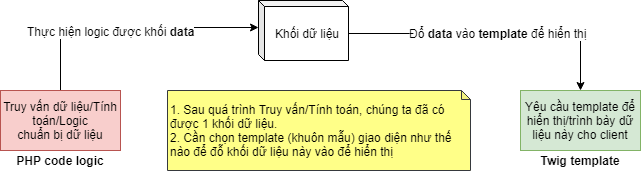

The diagram above was exported from draw.io. Its source (the exported page's mxGraphModel, read from the mxfile embedded in the PNG):
<mxGraphModel dx="1332" dy="755" grid="1" gridSize="10" guides="1" tooltips="1" connect="1" arrows="1" fold="1" page="1" pageScale="1" pageWidth="827" pageHeight="1169" math="0" shadow="0">
  <root>
    <mxCell id="0" />
    <mxCell id="1" parent="0" />
    <mxCell id="5rK9fgOWOFQwBbyoYWzj-9" style="edgeStyle=orthogonalEdgeStyle;rounded=0;orthogonalLoop=1;jettySize=auto;html=1;exitX=0.5;exitY=0;exitDx=0;exitDy=0;entryX=0;entryY=0;entryDx=0;entryDy=27;entryPerimeter=0;" parent="1" source="5rK9fgOWOFQwBbyoYWzj-1" target="5rK9fgOWOFQwBbyoYWzj-8" edge="1">
      <mxGeometry relative="1" as="geometry" />
    </mxCell>
    <mxCell id="5rK9fgOWOFQwBbyoYWzj-15" value="Thực hiện&amp;nbsp;logic được khối&amp;nbsp;&lt;b&gt;data&lt;/b&gt;" style="text;html=1;resizable=0;points=[];align=center;verticalAlign=middle;labelBackgroundColor=#ffffff;" parent="5rK9fgOWOFQwBbyoYWzj-9" vertex="1" connectable="0">
      <mxGeometry x="0.1264" y="-2" relative="1" as="geometry">
        <mxPoint x="-34" y="1" as="offset" />
      </mxGeometry>
    </mxCell>
    <mxCell id="5rK9fgOWOFQwBbyoYWzj-14" style="edgeStyle=orthogonalEdgeStyle;rounded=0;orthogonalLoop=1;jettySize=auto;html=1;exitX=0;exitY=0;exitDx=90;exitDy=33;exitPerimeter=0;entryX=0.5;entryY=0;entryDx=0;entryDy=0;" parent="1" source="5rK9fgOWOFQwBbyoYWzj-8" target="5rK9fgOWOFQwBbyoYWzj-2" edge="1">
      <mxGeometry relative="1" as="geometry" />
    </mxCell>
    <mxCell id="5rK9fgOWOFQwBbyoYWzj-16" value="Đổ &lt;b&gt;data &lt;/b&gt;vào&amp;nbsp;&lt;b&gt;template &lt;/b&gt;để hiển&amp;nbsp;thị" style="text;html=1;resizable=0;points=[];align=center;verticalAlign=middle;labelBackgroundColor=#ffffff;" parent="5rK9fgOWOFQwBbyoYWzj-14" vertex="1" connectable="0">
      <mxGeometry x="0.0311" y="1" relative="1" as="geometry">
        <mxPoint as="offset" />
      </mxGeometry>
    </mxCell>
    <mxCell id="5rK9fgOWOFQwBbyoYWzj-8" value="Khối dữ liệu" style="shape=cube;whiteSpace=wrap;html=1;boundedLbl=1;backgroundOutline=1;darkOpacity=0.05;darkOpacity2=0.1;size=6;" parent="1" vertex="1">
      <mxGeometry x="368" y="60" width="90" height="60" as="geometry" />
    </mxCell>
    <mxCell id="5rK9fgOWOFQwBbyoYWzj-11" value="1. Sau quá trình Truy vấn/Tính toán, chúng ta đã có được 1 khối dữ liệu.&lt;br&gt;2. Cần chọn template (khuôn mẫu) giao diện như thế nào để đỗ khối&amp;nbsp;dữ liệu&amp;nbsp;này&amp;nbsp;vào để hiển&amp;nbsp;thị&lt;br&gt;" style="shape=note;whiteSpace=wrap;html=1;backgroundOutline=1;darkOpacity=0.05;size=9;fillColor=#ffff88;strokeColor=#36393d;align=left;" parent="1" vertex="1">
      <mxGeometry x="277" y="150" width="303" height="80" as="geometry" />
    </mxCell>
    <mxCell id="5rK9fgOWOFQwBbyoYWzj-12" value="" style="group" parent="1" vertex="1" connectable="0">
      <mxGeometry x="110" y="150" width="120" height="80" as="geometry" />
    </mxCell>
    <mxCell id="5rK9fgOWOFQwBbyoYWzj-1" value="Truy vấn&amp;nbsp;dữ liệu/Tính toán/Logic&lt;br&gt;chuẩn bị dữ liệu&lt;br&gt;" style="rounded=0;whiteSpace=wrap;html=1;fillColor=#f8cecc;strokeColor=#b85450;" parent="5rK9fgOWOFQwBbyoYWzj-12" vertex="1">
      <mxGeometry width="120" height="60" as="geometry" />
    </mxCell>
    <mxCell id="5rK9fgOWOFQwBbyoYWzj-6" value="PHP code logic" style="text;html=1;strokeColor=none;fillColor=none;align=center;verticalAlign=middle;whiteSpace=wrap;rounded=0;fontStyle=1" parent="5rK9fgOWOFQwBbyoYWzj-12" vertex="1">
      <mxGeometry y="60" width="120" height="20" as="geometry" />
    </mxCell>
    <mxCell id="5rK9fgOWOFQwBbyoYWzj-13" value="" style="group" parent="1" vertex="1" connectable="0">
      <mxGeometry x="630" y="150" width="120" height="80" as="geometry" />
    </mxCell>
    <mxCell id="5rK9fgOWOFQwBbyoYWzj-2" value="Yêu cầu template để hiển&amp;nbsp;thị/trình&amp;nbsp;bày dữ liệu này&amp;nbsp;cho&amp;nbsp;client&lt;br&gt;" style="rounded=0;whiteSpace=wrap;html=1;fillColor=#d5e8d4;strokeColor=#82b366;" parent="5rK9fgOWOFQwBbyoYWzj-13" vertex="1">
      <mxGeometry width="120" height="60" as="geometry" />
    </mxCell>
    <mxCell id="5rK9fgOWOFQwBbyoYWzj-7" value="Twig template" style="text;html=1;strokeColor=none;fillColor=none;align=center;verticalAlign=middle;whiteSpace=wrap;rounded=0;fontStyle=1" parent="5rK9fgOWOFQwBbyoYWzj-13" vertex="1">
      <mxGeometry y="60" width="120" height="20" as="geometry" />
    </mxCell>
  </root>
</mxGraphModel>